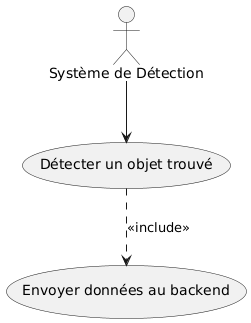

The diagram above was rendered by PlantUML. Its source (embedded in the PNG):
@startuml
actor "Système de Détection" as Detection

Detection --> (Détecter un objet trouvé)
(Détecter un objet trouvé) ..> (Envoyer données au backend) : <<include>>
@enduml